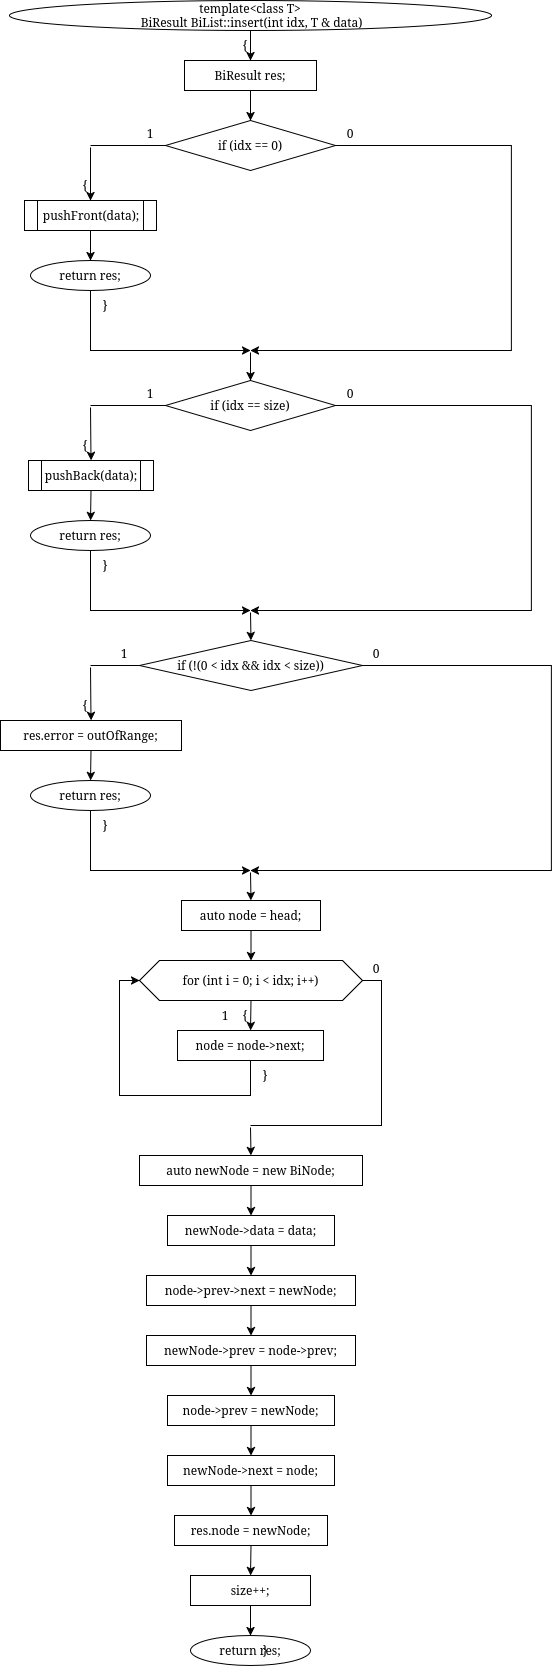

The diagram above was exported from draw.io. Its source (the exported page's mxGraphModel, read from the mxfile embedded in the PNG):
<mxGraphModel dx="1058" dy="762" grid="1" gridSize="10" guides="1" tooltips="1" connect="1" arrows="1" fold="1" page="1" pageScale="1" pageWidth="850" pageHeight="1100" math="0" shadow="0">
  <root>
    <mxCell id="0" />
    <mxCell id="1" parent="0" />
    <mxCell id="wMTyb6-KVzNWYsJpBsUY-174" parent="1" style="ellipse;whiteSpace=wrap;html=1;" value="template&amp;lt;class T&amp;gt;&lt;br&gt;&amp;nbsp;BiResult BiList::insert(int idx, T &amp;amp; data)" vertex="1">
      <mxGeometry height="30" width="482" x="379" y="480" as="geometry" />
    </mxCell>
    <mxCell id="wMTyb6-KVzNWYsJpBsUY-175" parent="1" style="text;html=1;whiteSpace=wrap;strokeColor=none;fillColor=none;align=center;verticalAlign=middle;rounded=0;" value="{" vertex="1">
      <mxGeometry height="16" width="20" x="605" y="517" as="geometry" />
    </mxCell>
    <mxCell id="wMTyb6-KVzNWYsJpBsUY-176" parent="1" style="rounded=0;whiteSpace=wrap;html=1;" value="BiResult&lt;T&gt; res;" vertex="1">
      <mxGeometry height="30" width="132" x="554" y="540" as="geometry" />
    </mxCell>
    <mxCell id="wMTyb6-KVzNWYsJpBsUY-177" parent="1" style="rhombus;whiteSpace=wrap;html=1;" value="if (idx == 0)" vertex="1">
      <mxGeometry height="50" width="170" x="535" y="600" as="geometry" />
    </mxCell>
    <mxCell id="wMTyb6-KVzNWYsJpBsUY-178" parent="1" style="text;html=1;whiteSpace=wrap;strokeColor=none;fillColor=none;align=center;verticalAlign=middle;rounded=0;" value="1" vertex="1">
      <mxGeometry height="16" width="20" x="510" y="605" as="geometry" />
    </mxCell>
    <mxCell id="wMTyb6-KVzNWYsJpBsUY-179" parent="1" style="text;html=1;whiteSpace=wrap;strokeColor=none;fillColor=none;align=center;verticalAlign=middle;rounded=0;" value="0" vertex="1">
      <mxGeometry height="16" width="20" x="710" y="605" as="geometry" />
    </mxCell>
    <mxCell id="wMTyb6-KVzNWYsJpBsUY-180" parent="1" style="text;html=1;whiteSpace=wrap;strokeColor=none;fillColor=none;align=center;verticalAlign=middle;rounded=0;" value="{" vertex="1">
      <mxGeometry height="16" width="20" x="445" y="657" as="geometry" />
    </mxCell>
    <mxCell id="wMTyb6-KVzNWYsJpBsUY-181" parent="1" style="rounded=0;whiteSpace=wrap;html=1;fillColor=none;strokeColor=none;" value="" vertex="1">
      <mxGeometry height="2" width="2" x="459" y="625" as="geometry" />
    </mxCell>
    <mxCell id="wMTyb6-KVzNWYsJpBsUY-182" parent="1" style="shape=process;whiteSpace=wrap;html=1;backgroundOutline=1;" value="pushFront(data);" vertex="1">
      <mxGeometry height="30" width="132" x="394" y="680" as="geometry" />
    </mxCell>
    <mxCell id="wMTyb6-KVzNWYsJpBsUY-183" parent="1" style="ellipse;whiteSpace=wrap;html=1;" value="return res;" vertex="1">
      <mxGeometry height="30" width="120" x="400" y="740" as="geometry" />
    </mxCell>
    <mxCell id="wMTyb6-KVzNWYsJpBsUY-184" parent="1" style="text;html=1;whiteSpace=wrap;strokeColor=none;fillColor=none;align=center;verticalAlign=middle;rounded=0;" value="}" vertex="1">
      <mxGeometry height="16" width="20" x="465" y="777" as="geometry" />
    </mxCell>
    <mxCell id="wMTyb6-KVzNWYsJpBsUY-185" parent="1" style="rounded=0;whiteSpace=wrap;html=1;fillColor=none;strokeColor=none;" value="" vertex="1">
      <mxGeometry height="2" width="2" x="619" y="830" as="geometry" />
    </mxCell>
    <mxCell id="wMTyb6-KVzNWYsJpBsUY-186" parent="1" style="rhombus;whiteSpace=wrap;html=1;" value="if (idx == size)" vertex="1">
      <mxGeometry height="50" width="170" x="535" y="860" as="geometry" />
    </mxCell>
    <mxCell id="wMTyb6-KVzNWYsJpBsUY-187" parent="1" style="text;html=1;whiteSpace=wrap;strokeColor=none;fillColor=none;align=center;verticalAlign=middle;rounded=0;" value="1" vertex="1">
      <mxGeometry height="16" width="20" x="510" y="865" as="geometry" />
    </mxCell>
    <mxCell id="wMTyb6-KVzNWYsJpBsUY-188" parent="1" style="text;html=1;whiteSpace=wrap;strokeColor=none;fillColor=none;align=center;verticalAlign=middle;rounded=0;" value="0" vertex="1">
      <mxGeometry height="16" width="20" x="710" y="865" as="geometry" />
    </mxCell>
    <mxCell id="wMTyb6-KVzNWYsJpBsUY-189" parent="1" style="text;html=1;whiteSpace=wrap;strokeColor=none;fillColor=none;align=center;verticalAlign=middle;rounded=0;" value="{" vertex="1">
      <mxGeometry height="16" width="20" x="445" y="917" as="geometry" />
    </mxCell>
    <mxCell id="wMTyb6-KVzNWYsJpBsUY-190" parent="1" style="rounded=0;whiteSpace=wrap;html=1;fillColor=none;strokeColor=none;" value="" vertex="1">
      <mxGeometry height="2" width="2" x="459" y="885" as="geometry" />
    </mxCell>
    <mxCell id="wMTyb6-KVzNWYsJpBsUY-191" parent="1" style="shape=process;whiteSpace=wrap;html=1;backgroundOutline=1;" value="pushBack(data);" vertex="1">
      <mxGeometry height="30" width="125" x="398" y="940" as="geometry" />
    </mxCell>
    <mxCell id="wMTyb6-KVzNWYsJpBsUY-192" parent="1" style="ellipse;whiteSpace=wrap;html=1;" value="return res;" vertex="1">
      <mxGeometry height="30" width="120" x="400" y="1000" as="geometry" />
    </mxCell>
    <mxCell id="wMTyb6-KVzNWYsJpBsUY-193" parent="1" style="text;html=1;whiteSpace=wrap;strokeColor=none;fillColor=none;align=center;verticalAlign=middle;rounded=0;" value="}" vertex="1">
      <mxGeometry height="16" width="20" x="465" y="1037" as="geometry" />
    </mxCell>
    <mxCell id="wMTyb6-KVzNWYsJpBsUY-194" parent="1" style="rounded=0;whiteSpace=wrap;html=1;fillColor=none;strokeColor=none;" value="" vertex="1">
      <mxGeometry height="2" width="2" x="619" y="1090" as="geometry" />
    </mxCell>
    <mxCell id="wMTyb6-KVzNWYsJpBsUY-195" parent="1" style="rhombus;whiteSpace=wrap;html=1;" value="if (!(0 &lt; idx &amp;&amp; idx &lt; size))" vertex="1">
      <mxGeometry height="50" width="223" x="509" y="1120" as="geometry" />
    </mxCell>
    <mxCell id="wMTyb6-KVzNWYsJpBsUY-196" parent="1" style="text;html=1;whiteSpace=wrap;strokeColor=none;fillColor=none;align=center;verticalAlign=middle;rounded=0;" value="1" vertex="1">
      <mxGeometry height="16" width="20" x="484" y="1125" as="geometry" />
    </mxCell>
    <mxCell id="wMTyb6-KVzNWYsJpBsUY-197" parent="1" style="text;html=1;whiteSpace=wrap;strokeColor=none;fillColor=none;align=center;verticalAlign=middle;rounded=0;" value="0" vertex="1">
      <mxGeometry height="16" width="20" x="736" y="1125" as="geometry" />
    </mxCell>
    <mxCell id="wMTyb6-KVzNWYsJpBsUY-198" parent="1" style="text;html=1;whiteSpace=wrap;strokeColor=none;fillColor=none;align=center;verticalAlign=middle;rounded=0;" value="{" vertex="1">
      <mxGeometry height="16" width="20" x="445" y="1177" as="geometry" />
    </mxCell>
    <mxCell id="wMTyb6-KVzNWYsJpBsUY-199" parent="1" style="rounded=0;whiteSpace=wrap;html=1;fillColor=none;strokeColor=none;" value="" vertex="1">
      <mxGeometry height="2" width="2" x="459" y="1145" as="geometry" />
    </mxCell>
    <mxCell id="wMTyb6-KVzNWYsJpBsUY-200" parent="1" style="rounded=0;whiteSpace=wrap;html=1;" value="res.error = outOfRange;" vertex="1">
      <mxGeometry height="30" width="181" x="370" y="1200" as="geometry" />
    </mxCell>
    <mxCell id="wMTyb6-KVzNWYsJpBsUY-201" parent="1" style="ellipse;whiteSpace=wrap;html=1;" value="return res;" vertex="1">
      <mxGeometry height="30" width="120" x="400" y="1260" as="geometry" />
    </mxCell>
    <mxCell id="wMTyb6-KVzNWYsJpBsUY-202" parent="1" style="text;html=1;whiteSpace=wrap;strokeColor=none;fillColor=none;align=center;verticalAlign=middle;rounded=0;" value="}" vertex="1">
      <mxGeometry height="16" width="20" x="465" y="1297" as="geometry" />
    </mxCell>
    <mxCell id="wMTyb6-KVzNWYsJpBsUY-203" parent="1" style="rounded=0;whiteSpace=wrap;html=1;fillColor=none;strokeColor=none;" value="" vertex="1">
      <mxGeometry height="2" width="2" x="619" y="1350" as="geometry" />
    </mxCell>
    <mxCell id="wMTyb6-KVzNWYsJpBsUY-204" parent="1" style="rounded=0;whiteSpace=wrap;html=1;" value="auto node = head;" vertex="1">
      <mxGeometry height="30" width="139" x="551" y="1380" as="geometry" />
    </mxCell>
    <mxCell id="wMTyb6-KVzNWYsJpBsUY-205" parent="1" style="shape=hexagon;perimeter=hexagonPerimeter2;whiteSpace=wrap;html=1;fixedSize=1;" value="for (int i = 0; i &lt; idx; i++)" vertex="1">
      <mxGeometry height="40" width="223" x="509" y="1440" as="geometry" />
    </mxCell>
    <mxCell id="wMTyb6-KVzNWYsJpBsUY-206" parent="1" style="text;html=1;whiteSpace=wrap;strokeColor=none;fillColor=none;align=center;verticalAlign=middle;rounded=0;" value="{" vertex="1">
      <mxGeometry height="16" width="20" x="605" y="1487" as="geometry" />
    </mxCell>
    <mxCell id="wMTyb6-KVzNWYsJpBsUY-207" parent="1" style="text;html=1;whiteSpace=wrap;strokeColor=none;fillColor=none;align=center;verticalAlign=middle;rounded=0;" value="1" vertex="1">
      <mxGeometry height="16" width="20" x="585" y="1487" as="geometry" />
    </mxCell>
    <mxCell id="wMTyb6-KVzNWYsJpBsUY-208" parent="1" style="text;html=1;whiteSpace=wrap;strokeColor=none;fillColor=none;align=center;verticalAlign=middle;rounded=0;" value="0" vertex="1">
      <mxGeometry height="16" width="20" x="736" y="1440" as="geometry" />
    </mxCell>
    <mxCell id="wMTyb6-KVzNWYsJpBsUY-209" parent="1" style="rounded=0;whiteSpace=wrap;html=1;" value="node = node-&gt;next;" vertex="1">
      <mxGeometry height="30" width="146" x="547" y="1510" as="geometry" />
    </mxCell>
    <mxCell id="wMTyb6-KVzNWYsJpBsUY-210" parent="1" style="text;html=1;whiteSpace=wrap;strokeColor=none;fillColor=none;align=center;verticalAlign=middle;rounded=0;" value="}" vertex="1">
      <mxGeometry height="16" width="20" x="625" y="1547" as="geometry" />
    </mxCell>
    <mxCell id="wMTyb6-KVzNWYsJpBsUY-211" parent="1" style="rounded=0;whiteSpace=wrap;html=1;fillColor=none;strokeColor=none;" value="" vertex="1">
      <mxGeometry height="2" width="2" x="619" y="1605" as="geometry" />
    </mxCell>
    <mxCell id="wMTyb6-KVzNWYsJpBsUY-212" parent="1" style="rounded=0;whiteSpace=wrap;html=1;" value="auto newNode = new BiNode&lt;T&gt;;" vertex="1">
      <mxGeometry height="30" width="223" x="509" y="1635" as="geometry" />
    </mxCell>
    <mxCell id="wMTyb6-KVzNWYsJpBsUY-213" parent="1" style="rounded=0;whiteSpace=wrap;html=1;" value="newNode-&gt;data = data;" vertex="1">
      <mxGeometry height="30" width="167" x="537" y="1695" as="geometry" />
    </mxCell>
    <mxCell id="wMTyb6-KVzNWYsJpBsUY-214" parent="1" style="rounded=0;whiteSpace=wrap;html=1;" value="node-&gt;prev-&gt;next = newNode;" vertex="1">
      <mxGeometry height="30" width="209" x="516" y="1755" as="geometry" />
    </mxCell>
    <mxCell id="wMTyb6-KVzNWYsJpBsUY-215" parent="1" style="rounded=0;whiteSpace=wrap;html=1;" value="newNode-&gt;prev = node-&gt;prev;" vertex="1">
      <mxGeometry height="30" width="209" x="516" y="1815" as="geometry" />
    </mxCell>
    <mxCell id="wMTyb6-KVzNWYsJpBsUY-216" parent="1" style="rounded=0;whiteSpace=wrap;html=1;" value="node-&gt;prev = newNode;" vertex="1">
      <mxGeometry height="30" width="167" x="537" y="1875" as="geometry" />
    </mxCell>
    <mxCell id="wMTyb6-KVzNWYsJpBsUY-217" parent="1" style="rounded=0;whiteSpace=wrap;html=1;" value="newNode-&gt;next = node;" vertex="1">
      <mxGeometry height="30" width="167" x="537" y="1935" as="geometry" />
    </mxCell>
    <mxCell id="wMTyb6-KVzNWYsJpBsUY-218" parent="1" style="rounded=0;whiteSpace=wrap;html=1;" value="res.node = newNode;" vertex="1">
      <mxGeometry height="30" width="153" x="544" y="1995" as="geometry" />
    </mxCell>
    <mxCell id="wMTyb6-KVzNWYsJpBsUY-219" parent="1" style="rounded=0;whiteSpace=wrap;html=1;" value="size++;" vertex="1">
      <mxGeometry height="30" width="120" x="560" y="2055" as="geometry" />
    </mxCell>
    <mxCell id="wMTyb6-KVzNWYsJpBsUY-220" parent="1" style="ellipse;whiteSpace=wrap;html=1;" value="return res;" vertex="1">
      <mxGeometry height="30" width="120" x="560" y="2115" as="geometry" />
    </mxCell>
    <mxCell id="wMTyb6-KVzNWYsJpBsUY-221" parent="1" style="text;html=1;whiteSpace=wrap;strokeColor=none;fillColor=none;align=center;verticalAlign=middle;rounded=0;" value="}" vertex="1">
      <mxGeometry height="16" width="20" x="625" y="2122" as="geometry" />
    </mxCell>
    <mxCell id="wMTyb6-KVzNWYsJpBsUY-222" edge="1" parent="1" source="wMTyb6-KVzNWYsJpBsUY-174" style="endArrow=classic;html=1;rounded=0;exitX=0.5;exitY=1;exitDx=0;exitDy=0;entryX=0.5;entryY=0;entryDx=0;entryDy=0;" target="wMTyb6-KVzNWYsJpBsUY-176" value="">
      <mxGeometry relative="1" as="geometry" />
    </mxCell>
    <mxCell id="wMTyb6-KVzNWYsJpBsUY-223" edge="1" parent="1" source="wMTyb6-KVzNWYsJpBsUY-176" style="endArrow=classic;html=1;rounded=0;exitX=0.5;exitY=1;exitDx=0;exitDy=0;entryX=0.5;entryY=0;entryDx=0;entryDy=0;" target="wMTyb6-KVzNWYsJpBsUY-177" value="">
      <mxGeometry relative="1" as="geometry" />
    </mxCell>
    <mxCell id="wMTyb6-KVzNWYsJpBsUY-224" edge="1" parent="1" source="wMTyb6-KVzNWYsJpBsUY-177" style="endArrow=none;html=1;rounded=0;exitX=0;exitY=0.5;exitDx=0;exitDy=0;entryX=0.5;entryY=0;entryDx=0;entryDy=0;" target="wMTyb6-KVzNWYsJpBsUY-181" value="">
      <mxGeometry relative="1" as="geometry">
        <Array as="points">
          <mxPoint x="535" y="625" />
          <mxPoint x="460" y="625" />
        </Array>
      </mxGeometry>
    </mxCell>
    <mxCell id="wMTyb6-KVzNWYsJpBsUY-225" edge="1" parent="1" source="wMTyb6-KVzNWYsJpBsUY-181" style="endArrow=classic;html=1;rounded=0;exitX=0.5;exitY=1;exitDx=0;exitDy=0;entryX=0.5;entryY=0;entryDx=0;entryDy=0;" target="wMTyb6-KVzNWYsJpBsUY-182" value="">
      <mxGeometry relative="1" as="geometry" />
    </mxCell>
    <mxCell id="wMTyb6-KVzNWYsJpBsUY-226" edge="1" parent="1" source="wMTyb6-KVzNWYsJpBsUY-182" style="endArrow=classic;html=1;rounded=0;exitX=0.5;exitY=1;exitDx=0;exitDy=0;entryX=0.5;entryY=0;entryDx=0;entryDy=0;" target="wMTyb6-KVzNWYsJpBsUY-183" value="">
      <mxGeometry relative="1" as="geometry" />
    </mxCell>
    <mxCell id="wMTyb6-KVzNWYsJpBsUY-227" edge="1" parent="1" source="wMTyb6-KVzNWYsJpBsUY-183" style="endArrow=classic;html=1;rounded=0;exitX=0.5;exitY=1;exitDx=0;exitDy=0;entryX=0.5;entryY=0;entryDx=0;entryDy=0;" target="wMTyb6-KVzNWYsJpBsUY-185" value="">
      <mxGeometry relative="1" as="geometry">
        <Array as="points">
          <mxPoint x="460" y="800" />
          <mxPoint x="460" y="830" />
          <mxPoint x="620" y="830" />
        </Array>
      </mxGeometry>
    </mxCell>
    <mxCell id="wMTyb6-KVzNWYsJpBsUY-228" edge="1" parent="1" source="wMTyb6-KVzNWYsJpBsUY-177" style="endArrow=classic;html=1;rounded=0;exitX=1;exitY=0.5;exitDx=0;exitDy=0;entryX=0.5;entryY=0;entryDx=0;entryDy=0;" target="wMTyb6-KVzNWYsJpBsUY-185" value="">
      <mxGeometry relative="1" as="geometry">
        <Array as="points">
          <mxPoint x="881" y="625" />
          <mxPoint x="881" y="830" />
          <mxPoint x="620" y="830" />
        </Array>
      </mxGeometry>
    </mxCell>
    <mxCell id="wMTyb6-KVzNWYsJpBsUY-229" edge="1" parent="1" source="wMTyb6-KVzNWYsJpBsUY-185" style="endArrow=classic;html=1;rounded=0;exitX=0.5;exitY=1;exitDx=0;exitDy=0;entryX=0.5;entryY=0;entryDx=0;entryDy=0;" target="wMTyb6-KVzNWYsJpBsUY-186" value="">
      <mxGeometry relative="1" as="geometry" />
    </mxCell>
    <mxCell id="wMTyb6-KVzNWYsJpBsUY-230" edge="1" parent="1" source="wMTyb6-KVzNWYsJpBsUY-186" style="endArrow=none;html=1;rounded=0;exitX=0;exitY=0.5;exitDx=0;exitDy=0;entryX=0.5;entryY=0;entryDx=0;entryDy=0;" target="wMTyb6-KVzNWYsJpBsUY-190" value="">
      <mxGeometry relative="1" as="geometry">
        <Array as="points">
          <mxPoint x="535" y="885" />
          <mxPoint x="460" y="885" />
        </Array>
      </mxGeometry>
    </mxCell>
    <mxCell id="wMTyb6-KVzNWYsJpBsUY-231" edge="1" parent="1" source="wMTyb6-KVzNWYsJpBsUY-190" style="endArrow=classic;html=1;rounded=0;exitX=0.5;exitY=1;exitDx=0;exitDy=0;entryX=0.5;entryY=0;entryDx=0;entryDy=0;" target="wMTyb6-KVzNWYsJpBsUY-191" value="">
      <mxGeometry relative="1" as="geometry" />
    </mxCell>
    <mxCell id="wMTyb6-KVzNWYsJpBsUY-232" edge="1" parent="1" source="wMTyb6-KVzNWYsJpBsUY-191" style="endArrow=classic;html=1;rounded=0;exitX=0.5;exitY=1;exitDx=0;exitDy=0;entryX=0.5;entryY=0;entryDx=0;entryDy=0;" target="wMTyb6-KVzNWYsJpBsUY-192" value="">
      <mxGeometry relative="1" as="geometry" />
    </mxCell>
    <mxCell id="wMTyb6-KVzNWYsJpBsUY-233" edge="1" parent="1" source="wMTyb6-KVzNWYsJpBsUY-192" style="endArrow=classic;html=1;rounded=0;exitX=0.5;exitY=1;exitDx=0;exitDy=0;entryX=0.5;entryY=0;entryDx=0;entryDy=0;" target="wMTyb6-KVzNWYsJpBsUY-194" value="">
      <mxGeometry relative="1" as="geometry">
        <Array as="points">
          <mxPoint x="460" y="1060" />
          <mxPoint x="460" y="1090" />
          <mxPoint x="620" y="1090" />
        </Array>
      </mxGeometry>
    </mxCell>
    <mxCell id="wMTyb6-KVzNWYsJpBsUY-234" edge="1" parent="1" source="wMTyb6-KVzNWYsJpBsUY-186" style="endArrow=classic;html=1;rounded=0;exitX=1;exitY=0.5;exitDx=0;exitDy=0;entryX=0.5;entryY=0;entryDx=0;entryDy=0;" target="wMTyb6-KVzNWYsJpBsUY-194" value="">
      <mxGeometry relative="1" as="geometry">
        <Array as="points">
          <mxPoint x="901" y="885" />
          <mxPoint x="901" y="1090" />
          <mxPoint x="620" y="1090" />
        </Array>
      </mxGeometry>
    </mxCell>
    <mxCell id="wMTyb6-KVzNWYsJpBsUY-235" edge="1" parent="1" source="wMTyb6-KVzNWYsJpBsUY-194" style="endArrow=classic;html=1;rounded=0;exitX=0.5;exitY=1;exitDx=0;exitDy=0;entryX=0.5;entryY=0;entryDx=0;entryDy=0;" target="wMTyb6-KVzNWYsJpBsUY-195" value="">
      <mxGeometry relative="1" as="geometry" />
    </mxCell>
    <mxCell id="wMTyb6-KVzNWYsJpBsUY-236" edge="1" parent="1" source="wMTyb6-KVzNWYsJpBsUY-195" style="endArrow=none;html=1;rounded=0;exitX=0;exitY=0.5;exitDx=0;exitDy=0;entryX=0.5;entryY=0;entryDx=0;entryDy=0;" target="wMTyb6-KVzNWYsJpBsUY-199" value="">
      <mxGeometry relative="1" as="geometry">
        <Array as="points">
          <mxPoint x="509" y="1145" />
          <mxPoint x="460" y="1145" />
        </Array>
      </mxGeometry>
    </mxCell>
    <mxCell id="wMTyb6-KVzNWYsJpBsUY-237" edge="1" parent="1" source="wMTyb6-KVzNWYsJpBsUY-199" style="endArrow=classic;html=1;rounded=0;exitX=0.5;exitY=1;exitDx=0;exitDy=0;entryX=0.5;entryY=0;entryDx=0;entryDy=0;" target="wMTyb6-KVzNWYsJpBsUY-200" value="">
      <mxGeometry relative="1" as="geometry" />
    </mxCell>
    <mxCell id="wMTyb6-KVzNWYsJpBsUY-238" edge="1" parent="1" source="wMTyb6-KVzNWYsJpBsUY-200" style="endArrow=classic;html=1;rounded=0;exitX=0.5;exitY=1;exitDx=0;exitDy=0;entryX=0.5;entryY=0;entryDx=0;entryDy=0;" target="wMTyb6-KVzNWYsJpBsUY-201" value="">
      <mxGeometry relative="1" as="geometry" />
    </mxCell>
    <mxCell id="wMTyb6-KVzNWYsJpBsUY-239" edge="1" parent="1" source="wMTyb6-KVzNWYsJpBsUY-201" style="endArrow=classic;html=1;rounded=0;exitX=0.5;exitY=1;exitDx=0;exitDy=0;entryX=0.5;entryY=0;entryDx=0;entryDy=0;" target="wMTyb6-KVzNWYsJpBsUY-203" value="">
      <mxGeometry relative="1" as="geometry">
        <Array as="points">
          <mxPoint x="460" y="1320" />
          <mxPoint x="460" y="1350" />
          <mxPoint x="620" y="1350" />
        </Array>
      </mxGeometry>
    </mxCell>
    <mxCell id="wMTyb6-KVzNWYsJpBsUY-240" edge="1" parent="1" source="wMTyb6-KVzNWYsJpBsUY-195" style="endArrow=classic;html=1;rounded=0;exitX=1;exitY=0.5;exitDx=0;exitDy=0;entryX=0.5;entryY=0;entryDx=0;entryDy=0;" target="wMTyb6-KVzNWYsJpBsUY-203" value="">
      <mxGeometry relative="1" as="geometry">
        <Array as="points">
          <mxPoint x="921" y="1145" />
          <mxPoint x="921" y="1350" />
          <mxPoint x="620" y="1350" />
        </Array>
      </mxGeometry>
    </mxCell>
    <mxCell id="wMTyb6-KVzNWYsJpBsUY-241" edge="1" parent="1" source="wMTyb6-KVzNWYsJpBsUY-203" style="endArrow=classic;html=1;rounded=0;exitX=0.5;exitY=1;exitDx=0;exitDy=0;entryX=0.5;entryY=0;entryDx=0;entryDy=0;" target="wMTyb6-KVzNWYsJpBsUY-204" value="">
      <mxGeometry relative="1" as="geometry" />
    </mxCell>
    <mxCell id="wMTyb6-KVzNWYsJpBsUY-242" edge="1" parent="1" source="wMTyb6-KVzNWYsJpBsUY-204" style="endArrow=classic;html=1;rounded=0;exitX=0.5;exitY=1;exitDx=0;exitDy=0;entryX=0.5;entryY=0;entryDx=0;entryDy=0;" target="wMTyb6-KVzNWYsJpBsUY-205" value="">
      <mxGeometry relative="1" as="geometry" />
    </mxCell>
    <mxCell id="wMTyb6-KVzNWYsJpBsUY-243" edge="1" parent="1" source="wMTyb6-KVzNWYsJpBsUY-205" style="endArrow=classic;html=1;rounded=0;exitX=0.5;exitY=1;exitDx=0;exitDy=0;entryX=0.5;entryY=0;entryDx=0;entryDy=0;" target="wMTyb6-KVzNWYsJpBsUY-209" value="">
      <mxGeometry relative="1" as="geometry" />
    </mxCell>
    <mxCell id="wMTyb6-KVzNWYsJpBsUY-244" edge="1" parent="1" source="wMTyb6-KVzNWYsJpBsUY-209" style="endArrow=classic;html=1;rounded=0;exitX=0.5;exitY=1;exitDx=0;exitDy=0;entryX=0;entryY=0.5;entryDx=0;entryDy=0;" target="wMTyb6-KVzNWYsJpBsUY-205" value="">
      <mxGeometry relative="1" as="geometry">
        <Array as="points">
          <mxPoint x="620" y="1575" />
          <mxPoint x="489" y="1575" />
          <mxPoint x="489" y="1460" />
        </Array>
      </mxGeometry>
    </mxCell>
    <mxCell id="wMTyb6-KVzNWYsJpBsUY-245" edge="1" parent="1" source="wMTyb6-KVzNWYsJpBsUY-205" style="endArrow=none;html=1;rounded=0;exitX=1;exitY=0.5;exitDx=0;exitDy=0;entryX=0.5;entryY=0;entryDx=0;entryDy=0;" target="wMTyb6-KVzNWYsJpBsUY-211" value="">
      <mxGeometry relative="1" as="geometry">
        <Array as="points">
          <mxPoint x="751" y="1460" />
          <mxPoint x="751" y="1605" />
          <mxPoint x="620" y="1605" />
        </Array>
      </mxGeometry>
    </mxCell>
    <mxCell id="wMTyb6-KVzNWYsJpBsUY-246" edge="1" parent="1" source="wMTyb6-KVzNWYsJpBsUY-211" style="endArrow=classic;html=1;rounded=0;exitX=0.5;exitY=1;exitDx=0;exitDy=0;entryX=0.5;entryY=0;entryDx=0;entryDy=0;" target="wMTyb6-KVzNWYsJpBsUY-212" value="">
      <mxGeometry relative="1" as="geometry" />
    </mxCell>
    <mxCell id="wMTyb6-KVzNWYsJpBsUY-247" edge="1" parent="1" source="wMTyb6-KVzNWYsJpBsUY-212" style="endArrow=classic;html=1;rounded=0;exitX=0.5;exitY=1;exitDx=0;exitDy=0;entryX=0.5;entryY=0;entryDx=0;entryDy=0;" target="wMTyb6-KVzNWYsJpBsUY-213" value="">
      <mxGeometry relative="1" as="geometry" />
    </mxCell>
    <mxCell id="wMTyb6-KVzNWYsJpBsUY-248" edge="1" parent="1" source="wMTyb6-KVzNWYsJpBsUY-213" style="endArrow=classic;html=1;rounded=0;exitX=0.5;exitY=1;exitDx=0;exitDy=0;entryX=0.5;entryY=0;entryDx=0;entryDy=0;" target="wMTyb6-KVzNWYsJpBsUY-214" value="">
      <mxGeometry relative="1" as="geometry" />
    </mxCell>
    <mxCell id="wMTyb6-KVzNWYsJpBsUY-249" edge="1" parent="1" source="wMTyb6-KVzNWYsJpBsUY-214" style="endArrow=classic;html=1;rounded=0;exitX=0.5;exitY=1;exitDx=0;exitDy=0;entryX=0.5;entryY=0;entryDx=0;entryDy=0;" target="wMTyb6-KVzNWYsJpBsUY-215" value="">
      <mxGeometry relative="1" as="geometry" />
    </mxCell>
    <mxCell id="wMTyb6-KVzNWYsJpBsUY-250" edge="1" parent="1" source="wMTyb6-KVzNWYsJpBsUY-215" style="endArrow=classic;html=1;rounded=0;exitX=0.5;exitY=1;exitDx=0;exitDy=0;entryX=0.5;entryY=0;entryDx=0;entryDy=0;" target="wMTyb6-KVzNWYsJpBsUY-216" value="">
      <mxGeometry relative="1" as="geometry" />
    </mxCell>
    <mxCell id="wMTyb6-KVzNWYsJpBsUY-251" edge="1" parent="1" source="wMTyb6-KVzNWYsJpBsUY-216" style="endArrow=classic;html=1;rounded=0;exitX=0.5;exitY=1;exitDx=0;exitDy=0;entryX=0.5;entryY=0;entryDx=0;entryDy=0;" target="wMTyb6-KVzNWYsJpBsUY-217" value="">
      <mxGeometry relative="1" as="geometry" />
    </mxCell>
    <mxCell id="wMTyb6-KVzNWYsJpBsUY-252" edge="1" parent="1" source="wMTyb6-KVzNWYsJpBsUY-217" style="endArrow=classic;html=1;rounded=0;exitX=0.5;exitY=1;exitDx=0;exitDy=0;entryX=0.5;entryY=0;entryDx=0;entryDy=0;" target="wMTyb6-KVzNWYsJpBsUY-218" value="">
      <mxGeometry relative="1" as="geometry" />
    </mxCell>
    <mxCell id="wMTyb6-KVzNWYsJpBsUY-253" edge="1" parent="1" source="wMTyb6-KVzNWYsJpBsUY-218" style="endArrow=classic;html=1;rounded=0;exitX=0.5;exitY=1;exitDx=0;exitDy=0;entryX=0.5;entryY=0;entryDx=0;entryDy=0;" target="wMTyb6-KVzNWYsJpBsUY-219" value="">
      <mxGeometry relative="1" as="geometry" />
    </mxCell>
    <mxCell id="wMTyb6-KVzNWYsJpBsUY-254" edge="1" parent="1" source="wMTyb6-KVzNWYsJpBsUY-219" style="endArrow=classic;html=1;rounded=0;exitX=0.5;exitY=1;exitDx=0;exitDy=0;entryX=0.5;entryY=0;entryDx=0;entryDy=0;" target="wMTyb6-KVzNWYsJpBsUY-220" value="">
      <mxGeometry relative="1" as="geometry" />
    </mxCell>
  </root>
</mxGraphModel>